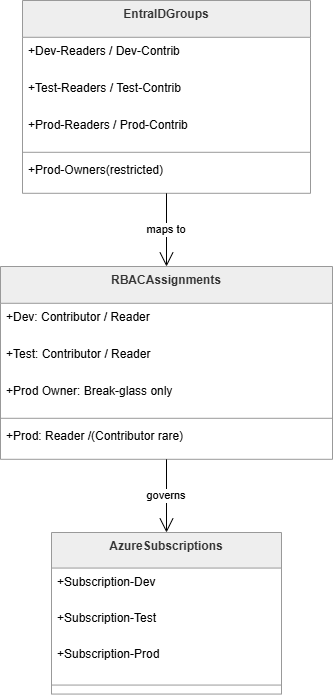

The diagram above was exported from draw.io. Its source (the exported page's mxGraphModel, read from the mxfile embedded in the PNG):
<mxGraphModel dx="1875" dy="1104" grid="1" gridSize="10" guides="1" tooltips="1" connect="1" arrows="1" fold="1" page="1" pageScale="1" pageWidth="827" pageHeight="1169" math="0" shadow="0">
  <root>
    <mxCell id="0" />
    <mxCell id="1" parent="0" />
    <mxCell id="6Mor7wowB3EWNKBZwq7R-20" parent="1" style="swimlane;fontStyle=1;align=center;verticalAlign=top;childLayout=stackLayout;horizontal=1;startSize=36.8;horizontalStack=0;resizeParent=1;resizeParentMax=0;resizeLast=0;collapsible=0;marginBottom=0;fillColor=light-dark(#eeeeee,#1f2020);strokeColor=light-dark(#999999,#cccccc);fontColor=light-dark(#333333,#cccccc);" value="EntraIDGroups" vertex="1">
      <mxGeometry height="192.8" width="288" x="42" y="760" as="geometry" />
    </mxCell>
    <mxCell id="6Mor7wowB3EWNKBZwq7R-21" parent="6Mor7wowB3EWNKBZwq7R-20" style="text;strokeColor=none;fillColor=none;align=left;verticalAlign=top;spacingLeft=4;spacingRight=4;overflow=hidden;rotatable=0;points=[[0,0.5],[1,0.5]];portConstraint=eastwest;" value="+Dev-Readers / Dev-Contrib" vertex="1">
      <mxGeometry height="37" width="288" y="36.8" as="geometry" />
    </mxCell>
    <mxCell id="6Mor7wowB3EWNKBZwq7R-22" parent="6Mor7wowB3EWNKBZwq7R-20" style="text;strokeColor=none;fillColor=none;align=left;verticalAlign=top;spacingLeft=4;spacingRight=4;overflow=hidden;rotatable=0;points=[[0,0.5],[1,0.5]];portConstraint=eastwest;" value="+Test-Readers / Test-Contrib" vertex="1">
      <mxGeometry height="37" width="288" y="73.8" as="geometry" />
    </mxCell>
    <mxCell id="6Mor7wowB3EWNKBZwq7R-23" parent="6Mor7wowB3EWNKBZwq7R-20" style="text;strokeColor=none;fillColor=none;align=left;verticalAlign=top;spacingLeft=4;spacingRight=4;overflow=hidden;rotatable=0;points=[[0,0.5],[1,0.5]];portConstraint=eastwest;" value="+Prod-Readers / Prod-Contrib" vertex="1">
      <mxGeometry height="37" width="288" y="110.8" as="geometry" />
    </mxCell>
    <mxCell id="6Mor7wowB3EWNKBZwq7R-24" parent="6Mor7wowB3EWNKBZwq7R-20" style="line;strokeWidth=1;fillColor=none;align=left;verticalAlign=middle;spacingTop=-1;spacingLeft=3;spacingRight=3;rotatable=0;labelPosition=right;points=[];portConstraint=eastwest;strokeColor=inherit;" vertex="1">
      <mxGeometry height="8" width="288" y="147.8" as="geometry" />
    </mxCell>
    <mxCell id="6Mor7wowB3EWNKBZwq7R-25" parent="6Mor7wowB3EWNKBZwq7R-20" style="text;strokeColor=none;fillColor=none;align=left;verticalAlign=top;spacingLeft=4;spacingRight=4;overflow=hidden;rotatable=0;points=[[0,0.5],[1,0.5]];portConstraint=eastwest;" value="+Prod-Owners(restricted)" vertex="1">
      <mxGeometry height="37" width="288" y="155.8" as="geometry" />
    </mxCell>
    <mxCell id="6Mor7wowB3EWNKBZwq7R-26" parent="1" style="swimlane;fontStyle=1;align=center;verticalAlign=top;childLayout=stackLayout;horizontal=1;startSize=36.8;horizontalStack=0;resizeParent=1;resizeParentMax=0;resizeLast=0;collapsible=0;marginBottom=0;fillColor=light-dark(#eeeeee,#1f2020);strokeColor=light-dark(#999999,#cccccc);fontColor=light-dark(#333333,#cccccc);" value="RBACAssignments" vertex="1">
      <mxGeometry height="192.8" width="332" x="20" y="1026" as="geometry" />
    </mxCell>
    <mxCell id="6Mor7wowB3EWNKBZwq7R-27" parent="6Mor7wowB3EWNKBZwq7R-26" style="text;strokeColor=none;fillColor=none;align=left;verticalAlign=top;spacingLeft=4;spacingRight=4;overflow=hidden;rotatable=0;points=[[0,0.5],[1,0.5]];portConstraint=eastwest;" value="+Dev: Contributor / Reader" vertex="1">
      <mxGeometry height="37" width="332" y="36.8" as="geometry" />
    </mxCell>
    <mxCell id="6Mor7wowB3EWNKBZwq7R-28" parent="6Mor7wowB3EWNKBZwq7R-26" style="text;strokeColor=none;fillColor=none;align=left;verticalAlign=top;spacingLeft=4;spacingRight=4;overflow=hidden;rotatable=0;points=[[0,0.5],[1,0.5]];portConstraint=eastwest;" value="+Test: Contributor / Reader" vertex="1">
      <mxGeometry height="37" width="332" y="73.8" as="geometry" />
    </mxCell>
    <mxCell id="6Mor7wowB3EWNKBZwq7R-29" parent="6Mor7wowB3EWNKBZwq7R-26" style="text;strokeColor=none;fillColor=none;align=left;verticalAlign=top;spacingLeft=4;spacingRight=4;overflow=hidden;rotatable=0;points=[[0,0.5],[1,0.5]];portConstraint=eastwest;" value="+Prod Owner: Break-glass only" vertex="1">
      <mxGeometry height="37" width="332" y="110.8" as="geometry" />
    </mxCell>
    <mxCell id="6Mor7wowB3EWNKBZwq7R-30" parent="6Mor7wowB3EWNKBZwq7R-26" style="line;strokeWidth=1;fillColor=none;align=left;verticalAlign=middle;spacingTop=-1;spacingLeft=3;spacingRight=3;rotatable=0;labelPosition=right;points=[];portConstraint=eastwest;strokeColor=inherit;" vertex="1">
      <mxGeometry height="8" width="332" y="147.8" as="geometry" />
    </mxCell>
    <mxCell id="6Mor7wowB3EWNKBZwq7R-31" parent="6Mor7wowB3EWNKBZwq7R-26" style="text;strokeColor=none;fillColor=none;align=left;verticalAlign=top;spacingLeft=4;spacingRight=4;overflow=hidden;rotatable=0;points=[[0,0.5],[1,0.5]];portConstraint=eastwest;" value="+Prod: Reader /(Contributor rare)" vertex="1">
      <mxGeometry height="37" width="332" y="155.8" as="geometry" />
    </mxCell>
    <mxCell id="6Mor7wowB3EWNKBZwq7R-32" parent="1" style="swimlane;fontStyle=1;align=center;verticalAlign=top;childLayout=stackLayout;horizontal=1;startSize=35.55555555555556;horizontalStack=0;resizeParent=1;resizeParentMax=0;resizeLast=0;collapsible=0;marginBottom=0;fillColor=light-dark(#eeeeee,#1f2020);strokeColor=light-dark(#999999,#cccccc);fontColor=light-dark(#333333,#cccccc);" value="AzureSubscriptions" vertex="1">
      <mxGeometry height="161.55555555555554" width="230" x="71" y="1292" as="geometry" />
    </mxCell>
    <mxCell id="6Mor7wowB3EWNKBZwq7R-33" parent="6Mor7wowB3EWNKBZwq7R-32" style="text;strokeColor=none;fillColor=none;align=left;verticalAlign=top;spacingLeft=4;spacingRight=4;overflow=hidden;rotatable=0;points=[[0,0.5],[1,0.5]];portConstraint=eastwest;" value="+Subscription-Dev" vertex="1">
      <mxGeometry height="36" width="230" y="35.55555555555556" as="geometry" />
    </mxCell>
    <mxCell id="6Mor7wowB3EWNKBZwq7R-34" parent="6Mor7wowB3EWNKBZwq7R-32" style="text;strokeColor=none;fillColor=none;align=left;verticalAlign=top;spacingLeft=4;spacingRight=4;overflow=hidden;rotatable=0;points=[[0,0.5],[1,0.5]];portConstraint=eastwest;" value="+Subscription-Test" vertex="1">
      <mxGeometry height="36" width="230" y="71.55555555555556" as="geometry" />
    </mxCell>
    <mxCell id="6Mor7wowB3EWNKBZwq7R-35" parent="6Mor7wowB3EWNKBZwq7R-32" style="text;strokeColor=none;fillColor=none;align=left;verticalAlign=top;spacingLeft=4;spacingRight=4;overflow=hidden;rotatable=0;points=[[0,0.5],[1,0.5]];portConstraint=eastwest;" value="+Subscription-Prod" vertex="1">
      <mxGeometry height="36" width="230" y="107.55555555555556" as="geometry" />
    </mxCell>
    <mxCell id="6Mor7wowB3EWNKBZwq7R-36" parent="6Mor7wowB3EWNKBZwq7R-32" style="line;strokeWidth=1;fillColor=none;align=left;verticalAlign=middle;spacingTop=-1;spacingLeft=3;spacingRight=3;rotatable=0;labelPosition=right;points=[];portConstraint=eastwest;strokeColor=inherit;" vertex="1">
      <mxGeometry height="18" width="230" y="143.55555555555554" as="geometry" />
    </mxCell>
    <mxCell id="6Mor7wowB3EWNKBZwq7R-37" edge="1" parent="1" source="6Mor7wowB3EWNKBZwq7R-20" style="curved=1;startArrow=none;endArrow=open;endSize=12;exitX=0.5;exitY=1;entryX=0.5;entryY=0;rounded=0;" target="6Mor7wowB3EWNKBZwq7R-26" value="maps to">
      <mxGeometry relative="1" as="geometry">
        <Array as="points" />
      </mxGeometry>
    </mxCell>
    <mxCell id="6Mor7wowB3EWNKBZwq7R-38" edge="1" parent="1" source="6Mor7wowB3EWNKBZwq7R-26" style="curved=1;startArrow=none;endArrow=open;endSize=12;exitX=0.5;exitY=1;entryX=0.5;entryY=0;rounded=0;" target="6Mor7wowB3EWNKBZwq7R-32" value="governs">
      <mxGeometry relative="1" as="geometry">
        <Array as="points" />
      </mxGeometry>
    </mxCell>
  </root>
</mxGraphModel>